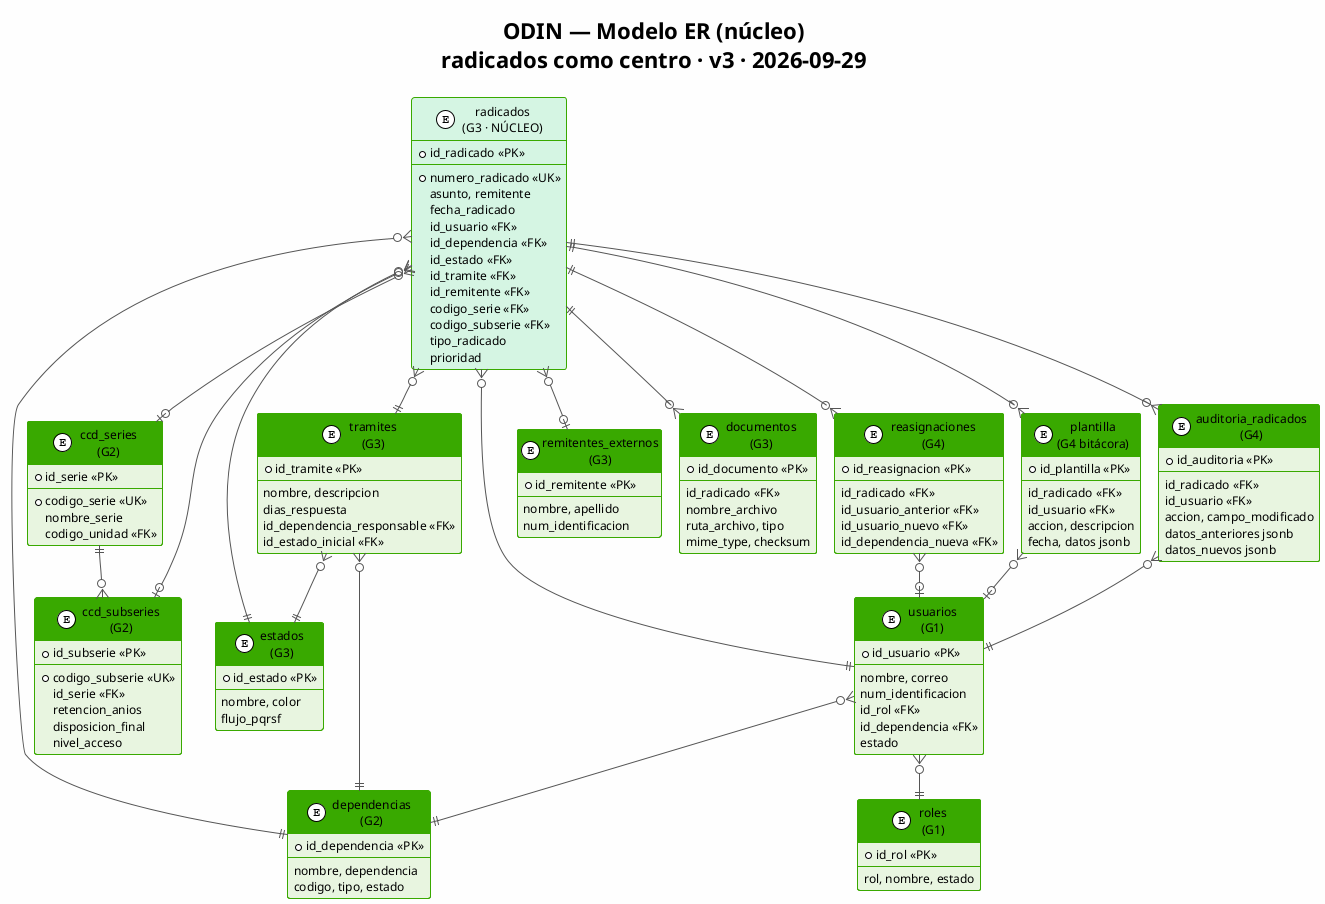

The diagram above was rendered by PlantUML. Its source (embedded in the PNG):
@startuml ODIN_Modelo_ER_Core
!pragma layout smetana
!theme plain
skinparam linetype ortho
skinparam backgroundColor #FEFEFE
skinparam defaultFontName Arial
skinparam defaultFontSize 12
skinparam class {
  BackgroundColor #E8F5E0
  BorderColor #39A900
  ArrowColor #555555
  FontSize 12
  HeaderBackgroundColor #39A900
  HeaderFontColor #FFFFFF
}
skinparam packageBorderColor #39A900
skinparam packageFontColor #1E8449
skinparam packageFontStyle bold
skinparam shadowing false

title ODIN — Modelo ER (núcleo)\nradicados como centro · v3 · 2026-09-29

entity "usuarios\n(G1)" as usuarios {
  * id_usuario <<PK>>
  --
  nombre, correo
  num_identificacion
  id_rol <<FK>>
  id_dependencia <<FK>>
  estado
}

entity "roles\n(G1)" as roles {
  * id_rol <<PK>>
  --
  rol, nombre, estado
}

entity "dependencias\n(G2)" as dep {
  * id_dependencia <<PK>>
  --
  nombre, dependencia
  codigo, tipo, estado
}

entity "ccd_series\n(G2)" as ser {
  * id_serie <<PK>>
  --
  * codigo_serie <<UK>>
  nombre_serie
  codigo_unidad <<FK>>
}

entity "ccd_subseries\n(G2)" as sub {
  * id_subserie <<PK>>
  --
  * codigo_subserie <<UK>>
  id_serie <<FK>>
  retencion_anios
  disposicion_final
  nivel_acceso
}

entity "radicados\n(G3 · NÚCLEO)" as rad #D5F5E3 {
  * id_radicado <<PK>>
  --
  * numero_radicado <<UK>>
  asunto, remitente
  fecha_radicado
  id_usuario <<FK>>
  id_dependencia <<FK>>
  id_estado <<FK>>
  id_tramite <<FK>>
  id_remitente <<FK>>
  codigo_serie <<FK>>
  codigo_subserie <<FK>>
  tipo_radicado
  prioridad
}

entity "estados\n(G3)" as est {
  * id_estado <<PK>>
  --
  nombre, color
  flujo_pqrsf
}

entity "tramites\n(G3)" as tra {
  * id_tramite <<PK>>
  --
  nombre, descripcion
  dias_respuesta
  id_dependencia_responsable <<FK>>
  id_estado_inicial <<FK>>
}

entity "remitentes_externos\n(G3)" as rem {
  * id_remitente <<PK>>
  --
  nombre, apellido
  num_identificacion
}

entity "documentos\n(G3)" as doc {
  * id_documento <<PK>>
  --
  id_radicado <<FK>>
  nombre_archivo
  ruta_archivo, tipo
  mime_type, checksum
}

entity "reasignaciones\n(G4)" as reas {
  * id_reasignacion <<PK>>
  --
  id_radicado <<FK>>
  id_usuario_anterior <<FK>>
  id_usuario_nuevo <<FK>>
  id_dependencia_nueva <<FK>>
}

entity "plantilla\n(G4 bitácora)" as pla {
  * id_plantilla <<PK>>
  --
  id_radicado <<FK>>
  id_usuario <<FK>>
  accion, descripcion
  fecha, datos jsonb
}

entity "auditoria_radicados\n(G4)" as aud {
  * id_auditoria <<PK>>
  --
  id_radicado <<FK>>
  id_usuario <<FK>>
  accion, campo_modificado
  datos_anteriores jsonb
  datos_nuevos jsonb
}

' Relaciones principales
usuarios }o--|| roles
usuarios }o--|| dep
rad }o--|| usuarios
rad }o--|| dep
rad }o--|| est
rad }o--|| tra
rad }o--o| rem
rad }o--o| ser
rad }o--o| sub
rad ||--o{ doc
rad ||--o{ reas
rad ||--o{ pla
rad ||--o{ aud
ser ||--o{ sub
tra }o--|| dep
tra }o--|| est
reas }o--o| usuarios
pla }o--o| usuarios
aud }o--|| usuarios

@enduml